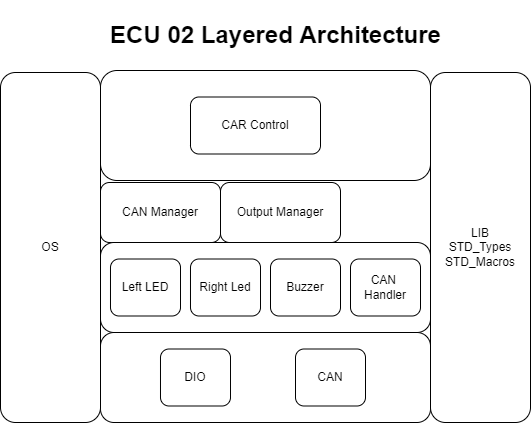

The diagram above was exported from draw.io. Its source (the exported page's mxGraphModel, read from the mxfile embedded in the PNG):
<mxGraphModel dx="868" dy="553" grid="1" gridSize="10" guides="1" tooltips="1" connect="1" arrows="1" fold="1" page="1" pageScale="1" pageWidth="850" pageHeight="1100" math="0" shadow="0">
  <root>
    <mxCell id="0" />
    <mxCell id="1" parent="0" />
    <mxCell id="_McTioFNZwLfmJzs1pRS-1" value="" style="rounded=1;whiteSpace=wrap;html=1;" vertex="1" parent="1">
      <mxGeometry x="230" y="138" width="330" height="110" as="geometry" />
    </mxCell>
    <mxCell id="_McTioFNZwLfmJzs1pRS-2" value="CAN Manager" style="rounded=1;whiteSpace=wrap;html=1;" vertex="1" parent="1">
      <mxGeometry x="230" y="250" width="120" height="60" as="geometry" />
    </mxCell>
    <mxCell id="_McTioFNZwLfmJzs1pRS-3" value="Output Manager" style="rounded=1;whiteSpace=wrap;html=1;" vertex="1" parent="1">
      <mxGeometry x="350" y="250" width="120" height="60" as="geometry" />
    </mxCell>
    <mxCell id="_McTioFNZwLfmJzs1pRS-4" value="" style="rounded=1;whiteSpace=wrap;html=1;" vertex="1" parent="1">
      <mxGeometry x="230" y="310" width="330" height="90" as="geometry" />
    </mxCell>
    <mxCell id="_McTioFNZwLfmJzs1pRS-5" value="" style="rounded=1;whiteSpace=wrap;html=1;" vertex="1" parent="1">
      <mxGeometry x="230" y="400" width="330" height="90" as="geometry" />
    </mxCell>
    <mxCell id="_McTioFNZwLfmJzs1pRS-6" value="OS" style="rounded=1;whiteSpace=wrap;html=1;" vertex="1" parent="1">
      <mxGeometry x="130" y="140" width="100" height="350" as="geometry" />
    </mxCell>
    <mxCell id="_McTioFNZwLfmJzs1pRS-7" value="LIB&lt;br&gt;STD_Types&lt;br&gt;STD_Macros" style="rounded=1;whiteSpace=wrap;html=1;" vertex="1" parent="1">
      <mxGeometry x="560" y="140" width="100" height="350" as="geometry" />
    </mxCell>
    <mxCell id="_McTioFNZwLfmJzs1pRS-9" value="CAR Control" style="rounded=1;whiteSpace=wrap;html=1;" vertex="1" parent="1">
      <mxGeometry x="320" y="164.5" width="130" height="57" as="geometry" />
    </mxCell>
    <mxCell id="_McTioFNZwLfmJzs1pRS-11" value="Left LED" style="rounded=1;whiteSpace=wrap;html=1;" vertex="1" parent="1">
      <mxGeometry x="240" y="326.5" width="70" height="57" as="geometry" />
    </mxCell>
    <mxCell id="_McTioFNZwLfmJzs1pRS-12" value="Right Led" style="rounded=1;whiteSpace=wrap;html=1;" vertex="1" parent="1">
      <mxGeometry x="320" y="326.5" width="70" height="57" as="geometry" />
    </mxCell>
    <mxCell id="_McTioFNZwLfmJzs1pRS-13" value="Buzzer" style="rounded=1;whiteSpace=wrap;html=1;" vertex="1" parent="1">
      <mxGeometry x="400" y="326.5" width="70" height="57" as="geometry" />
    </mxCell>
    <mxCell id="_McTioFNZwLfmJzs1pRS-14" value="CAN&amp;nbsp;&lt;br&gt;Handler" style="rounded=1;whiteSpace=wrap;html=1;" vertex="1" parent="1">
      <mxGeometry x="480" y="326.5" width="70" height="57" as="geometry" />
    </mxCell>
    <mxCell id="_McTioFNZwLfmJzs1pRS-15" value="DIO" style="rounded=1;whiteSpace=wrap;html=1;" vertex="1" parent="1">
      <mxGeometry x="290" y="416.5" width="70" height="57" as="geometry" />
    </mxCell>
    <mxCell id="_McTioFNZwLfmJzs1pRS-16" value="CAN" style="rounded=1;whiteSpace=wrap;html=1;" vertex="1" parent="1">
      <mxGeometry x="425" y="416.5" width="70" height="57" as="geometry" />
    </mxCell>
    <mxCell id="_McTioFNZwLfmJzs1pRS-18" value="&lt;h1&gt;ECU 02 Layered Architecture&lt;/h1&gt;" style="text;html=1;align=center;verticalAlign=middle;resizable=0;points=[];autosize=1;strokeColor=none;fillColor=none;" vertex="1" parent="1">
      <mxGeometry x="230" y="68" width="350" height="70" as="geometry" />
    </mxCell>
  </root>
</mxGraphModel>